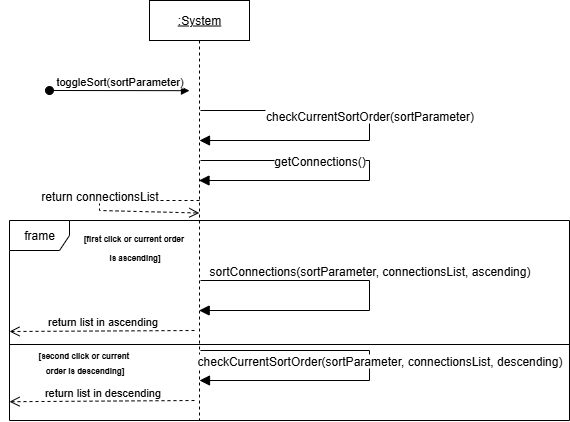

The diagram above was exported from draw.io. Its source (the exported page's mxGraphModel, read from the mxfile embedded in the PNG):
<mxGraphModel dx="1011" dy="554" grid="1" gridSize="10" guides="1" tooltips="1" connect="1" arrows="1" fold="1" page="1" pageScale="1" pageWidth="850" pageHeight="1100" math="0" shadow="0">
  <root>
    <mxCell id="0" />
    <mxCell id="1" parent="0" />
    <mxCell id="aM9ryv3xv72pqoxQDRHE-1" value="&lt;u&gt;:System&lt;/u&gt;" style="shape=umlLifeline;perimeter=lifelinePerimeter;whiteSpace=wrap;html=1;container=0;dropTarget=0;collapsible=0;recursiveResize=0;outlineConnect=0;portConstraint=eastwest;newEdgeStyle={&quot;edgeStyle&quot;:&quot;elbowEdgeStyle&quot;,&quot;elbow&quot;:&quot;vertical&quot;,&quot;curved&quot;:0,&quot;rounded&quot;:0};" parent="1" vertex="1">
      <mxGeometry x="390" y="300" width="100" height="420" as="geometry" />
    </mxCell>
    <mxCell id="aM9ryv3xv72pqoxQDRHE-3" value="toggleSort(sortParameter)" style="html=1;verticalAlign=bottom;startArrow=oval;endArrow=block;startSize=8;edgeStyle=elbowEdgeStyle;elbow=vertical;curved=0;rounded=0;" parent="1" edge="1">
      <mxGeometry x="-0.0009" relative="1" as="geometry">
        <mxPoint x="290" y="390" as="sourcePoint" />
        <mxPoint x="430" y="390.10526315789474" as="targetPoint" />
        <mxPoint as="offset" />
      </mxGeometry>
    </mxCell>
    <mxCell id="0isXM7EgWs7krSCHzSyH-1" value="checkCurrentSortOrder(sortParameter)" style="html=1;verticalAlign=bottom;endArrow=block;curved=0;rounded=0;fontSize=12;startSize=8;endSize=8;" parent="1" edge="1">
      <mxGeometry width="80" relative="1" as="geometry">
        <mxPoint x="441" y="410" as="sourcePoint" />
        <mxPoint x="440" y="440" as="targetPoint" />
        <Array as="points">
          <mxPoint x="610" y="410" />
          <mxPoint x="610" y="440" />
        </Array>
      </mxGeometry>
    </mxCell>
    <mxCell id="0isXM7EgWs7krSCHzSyH-2" value="sortConnections(sortParameter, connectionsList, ascending)" style="html=1;verticalAlign=bottom;endArrow=block;curved=0;rounded=0;fontSize=12;startSize=8;endSize=8;" parent="1" target="aM9ryv3xv72pqoxQDRHE-1" edge="1">
      <mxGeometry x="-0.0853" width="80" relative="1" as="geometry">
        <mxPoint x="441" y="580" as="sourcePoint" />
        <mxPoint x="440" y="610" as="targetPoint" />
        <Array as="points">
          <mxPoint x="610" y="580" />
          <mxPoint x="610" y="610" />
        </Array>
        <mxPoint as="offset" />
      </mxGeometry>
    </mxCell>
    <mxCell id="0isXM7EgWs7krSCHzSyH-3" value="checkCurrentSortOrder(sortParameter, connectionsList, descending)" style="html=1;verticalAlign=bottom;endArrow=block;curved=0;rounded=0;fontSize=12;startSize=8;endSize=8;" parent="1" edge="1">
      <mxGeometry x="0.0244" y="10" width="80" relative="1" as="geometry">
        <mxPoint x="441" y="650" as="sourcePoint" />
        <mxPoint x="440" y="680" as="targetPoint" />
        <Array as="points">
          <mxPoint x="610" y="650" />
          <mxPoint x="610" y="680" />
        </Array>
        <mxPoint as="offset" />
      </mxGeometry>
    </mxCell>
    <mxCell id="0isXM7EgWs7krSCHzSyH-4" value="return list in descending" style="html=1;verticalAlign=bottom;endArrow=open;dashed=1;endSize=8;curved=0;rounded=0;entryX=0;entryY=0.906;entryDx=0;entryDy=0;entryPerimeter=0;" parent="1" target="0isXM7EgWs7krSCHzSyH-5" edge="1">
      <mxGeometry relative="1" as="geometry">
        <mxPoint x="435" y="700" as="sourcePoint" />
        <mxPoint x="300" y="700" as="targetPoint" />
      </mxGeometry>
    </mxCell>
    <mxCell id="0isXM7EgWs7krSCHzSyH-5" value="frame" style="shape=umlFrame;whiteSpace=wrap;html=1;pointerEvents=0;" parent="1" vertex="1">
      <mxGeometry x="250" y="520" width="560" height="200" as="geometry" />
    </mxCell>
    <mxCell id="0isXM7EgWs7krSCHzSyH-7" value="" style="line;strokeWidth=1;fillColor=none;align=left;verticalAlign=middle;spacingTop=-1;spacingLeft=3;spacingRight=3;rotatable=0;labelPosition=right;points=[];portConstraint=eastwest;strokeColor=inherit;" parent="1" vertex="1">
      <mxGeometry x="250" y="640" width="560" height="8" as="geometry" />
    </mxCell>
    <mxCell id="0isXM7EgWs7krSCHzSyH-11" value="getConnections()" style="html=1;verticalAlign=bottom;endArrow=block;curved=0;rounded=0;fontSize=12;startSize=8;endSize=8;" parent="1" edge="1">
      <mxGeometry x="0.3296" y="-10" width="80" relative="1" as="geometry">
        <mxPoint x="441" y="460" as="sourcePoint" />
        <mxPoint x="439.5" y="480" as="targetPoint" />
        <Array as="points">
          <mxPoint x="610" y="460" />
          <mxPoint x="610" y="480" />
        </Array>
        <mxPoint as="offset" />
      </mxGeometry>
    </mxCell>
    <mxCell id="0isXM7EgWs7krSCHzSyH-12" value="return connectionsList" style="html=1;verticalAlign=bottom;endArrow=open;dashed=1;endSize=8;curved=0;rounded=0;fontSize=12;entryX=0.498;entryY=0.506;entryDx=0;entryDy=0;entryPerimeter=0;" parent="1" target="aM9ryv3xv72pqoxQDRHE-1" edge="1">
      <mxGeometry relative="1" as="geometry">
        <mxPoint x="440" y="500" as="sourcePoint" />
        <mxPoint x="360" y="500" as="targetPoint" />
        <Array as="points">
          <mxPoint x="340" y="500" />
          <mxPoint x="340" y="510" />
        </Array>
      </mxGeometry>
    </mxCell>
    <mxCell id="0isXM7EgWs7krSCHzSyH-13" value="&lt;div style=&quot;line-height: 100%;&quot;&gt;&lt;font style=&quot;font-size: 8px; line-height: 100%;&quot;&gt;&lt;b&gt;[first click or&amp;nbsp;&lt;/b&gt;&lt;/font&gt;&lt;b style=&quot;font-size: 8px; background-color: transparent; color: light-dark(rgb(0, 0, 0), rgb(255, 255, 255));&quot;&gt;current order&amp;nbsp;&lt;/b&gt;&lt;div&gt;&lt;font style=&quot;font-size: 8px; line-height: 100%;&quot;&gt;&lt;b&gt;is ascending]&lt;/b&gt;&lt;/font&gt;&lt;/div&gt;&lt;/div&gt;" style="text;html=1;align=center;verticalAlign=middle;resizable=0;points=[];autosize=1;strokeColor=none;fillColor=none;fontSize=16;" parent="1" vertex="1">
      <mxGeometry x="310" y="520" width="130" height="50" as="geometry" />
    </mxCell>
    <mxCell id="0isXM7EgWs7krSCHzSyH-14" value="&lt;div style=&quot;line-height: 90%;&quot;&gt;&lt;font style=&quot;font-size: 8px; line-height: 90%;&quot;&gt;&lt;font&gt;&lt;b&gt;[second click or&amp;nbsp;&lt;/b&gt;&lt;/font&gt;&lt;b style=&quot;background-color: transparent; color: light-dark(rgb(0, 0, 0), rgb(255, 255, 255));&quot;&gt;current&amp;nbsp;&lt;/b&gt;&lt;/font&gt;&lt;div&gt;&lt;font style=&quot;font-size: 8px; line-height: 90%;&quot;&gt;&lt;b style=&quot;background-color: transparent; color: light-dark(rgb(0, 0, 0), rgb(255, 255, 255));&quot;&gt;order&amp;nbsp;&lt;/b&gt;&lt;/font&gt;&lt;b style=&quot;font-size: 8px; background-color: transparent; color: light-dark(rgb(0, 0, 0), rgb(255, 255, 255)); line-height: 90%;&quot;&gt;is descending]&lt;/b&gt;&lt;/div&gt;&lt;/div&gt;" style="text;html=1;align=center;verticalAlign=middle;resizable=0;points=[];autosize=1;strokeColor=none;fillColor=none;fontSize=16;" parent="1" vertex="1">
      <mxGeometry x="265" y="640" width="120" height="40" as="geometry" />
    </mxCell>
    <mxCell id="0isXM7EgWs7krSCHzSyH-17" value="return list in ascending" style="html=1;verticalAlign=bottom;endArrow=open;dashed=1;endSize=8;curved=0;rounded=0;entryX=0;entryY=0.906;entryDx=0;entryDy=0;entryPerimeter=0;" parent="1" edge="1">
      <mxGeometry relative="1" as="geometry">
        <mxPoint x="435" y="630" as="sourcePoint" />
        <mxPoint x="250" y="631" as="targetPoint" />
      </mxGeometry>
    </mxCell>
  </root>
</mxGraphModel>